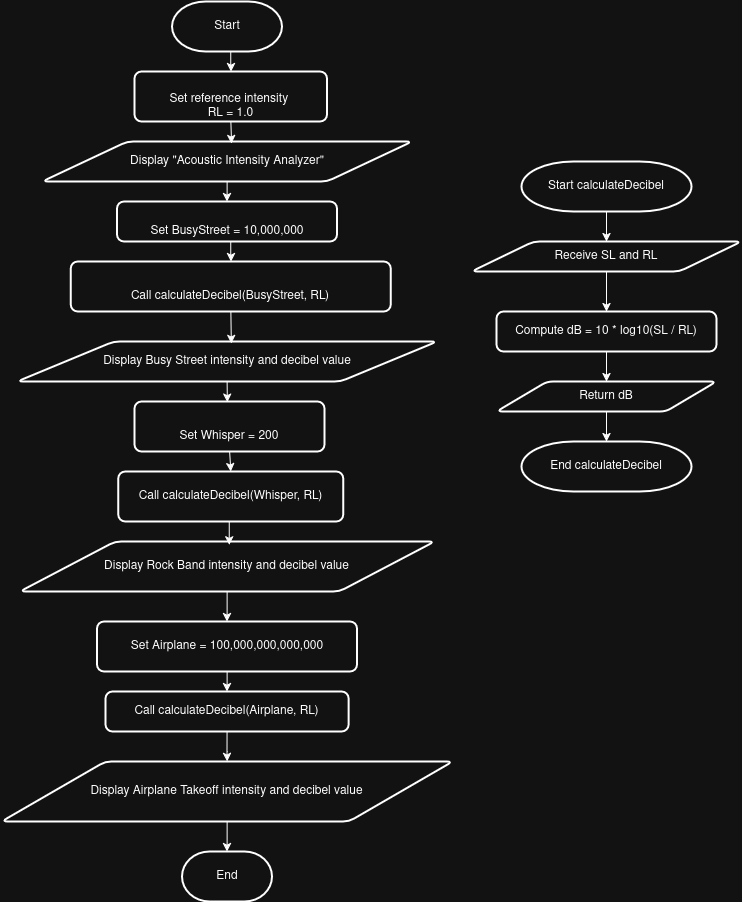

The diagram above was exported from draw.io. Its source (the exported page's mxGraphModel, read from the mxfile embedded in the PNG):
<mxGraphModel dx="2852" dy="1188" grid="1" gridSize="10" guides="1" tooltips="1" connect="1" arrows="1" fold="1" page="1" pageScale="1" pageWidth="850" pageHeight="1100" math="0" shadow="0">
  <root>
    <mxCell id="0" />
    <mxCell id="1" parent="0" />
    <mxCell id="sRXK1qZ94lgMsWvnolsG-14" edge="1" parent="1" source="L3I3wPOJTD0XkBxNCtid-2" style="edgeStyle=orthogonalEdgeStyle;rounded=0;orthogonalLoop=1;jettySize=auto;html=1;exitX=0.5;exitY=1;exitDx=0;exitDy=0;exitPerimeter=0;entryX=0.5;entryY=0;entryDx=0;entryDy=0;" target="sRXK1qZ94lgMsWvnolsG-1">
      <mxGeometry relative="1" as="geometry" />
    </mxCell>
    <mxCell id="L3I3wPOJTD0XkBxNCtid-2" parent="1" style="strokeWidth=2;html=1;shape=mxgraph.flowchart.terminator;whiteSpace=wrap;fontSize=12;align=center;verticalAlign=middle;" value="Start" vertex="1">
      <mxGeometry height="50" width="110" x="-659.38" y="70" as="geometry" />
    </mxCell>
    <mxCell id="L3I3wPOJTD0XkBxNCtid-10" parent="1" style="strokeWidth=2;html=1;shape=mxgraph.flowchart.terminator;whiteSpace=wrap;fontSize=12;align=center;verticalAlign=middle;" value="End" vertex="1">
      <mxGeometry height="50" width="90" x="-649.38" y="920" as="geometry" />
    </mxCell>
    <mxCell id="sRXK1qZ94lgMsWvnolsG-1" parent="1" style="rounded=1;whiteSpace=wrap;html=1;absoluteArcSize=1;arcSize=14;strokeWidth=2;align=center;verticalAlign=middle;" value="&lt;table&gt;&lt;tbody&gt;&lt;tr&gt;&lt;td data-start=&quot;1302&quot; data-end=&quot;1328&quot; data-col-size=&quot;sm&quot;&gt;&lt;br&gt;&lt;/td&gt;&lt;/tr&gt;&lt;/tbody&gt;&lt;/table&gt;&lt;table&gt;&lt;tbody&gt;&lt;tr&gt;&lt;td data-start=&quot;1328&quot; data-end=&quot;1364&quot; data-col-size=&quot;md&quot;&gt;Set reference intensity&amp;nbsp;&lt;br&gt;RL = 1.0&lt;/td&gt;&lt;/tr&gt;&lt;/tbody&gt;&lt;/table&gt;" vertex="1">
      <mxGeometry height="50" width="192.5" x="-696.88" y="140" as="geometry" />
    </mxCell>
    <mxCell id="sRXK1qZ94lgMsWvnolsG-16" edge="1" parent="1" source="sRXK1qZ94lgMsWvnolsG-2" style="edgeStyle=orthogonalEdgeStyle;rounded=0;orthogonalLoop=1;jettySize=auto;html=1;exitX=0.5;exitY=1;exitDx=0;exitDy=0;entryX=0.5;entryY=0;entryDx=0;entryDy=0;" target="sRXK1qZ94lgMsWvnolsG-3">
      <mxGeometry relative="1" as="geometry" />
    </mxCell>
    <mxCell id="sRXK1qZ94lgMsWvnolsG-2" parent="1" style="shape=parallelogram;html=1;strokeWidth=2;perimeter=parallelogramPerimeter;whiteSpace=wrap;rounded=1;arcSize=12;size=0.23;align=center;verticalAlign=middle;" value="Display &quot;Acoustic Intensity Analyzer&quot;" vertex="1">
      <mxGeometry height="40" width="370" x="-789.38" y="210" as="geometry" />
    </mxCell>
    <mxCell id="sRXK1qZ94lgMsWvnolsG-17" edge="1" parent="1" source="sRXK1qZ94lgMsWvnolsG-3" style="edgeStyle=orthogonalEdgeStyle;rounded=0;orthogonalLoop=1;jettySize=auto;html=1;exitX=0.5;exitY=1;exitDx=0;exitDy=0;entryX=0.5;entryY=0;entryDx=0;entryDy=0;" target="sRXK1qZ94lgMsWvnolsG-4">
      <mxGeometry relative="1" as="geometry" />
    </mxCell>
    <mxCell id="sRXK1qZ94lgMsWvnolsG-3" parent="1" style="rounded=1;whiteSpace=wrap;html=1;absoluteArcSize=1;arcSize=14;strokeWidth=2;align=center;verticalAlign=middle;" value="&lt;table&gt;&lt;tbody&gt;&lt;tr&gt;&lt;td data-start=&quot;1446&quot; data-end=&quot;1472&quot; data-col-size=&quot;sm&quot;&gt;&lt;strong data-start=&quot;1448&quot; data-end=&quot;1471&quot;&gt;&lt;/strong&gt;&lt;br&gt;&lt;/td&gt;&lt;/tr&gt;&lt;/tbody&gt;&lt;/table&gt;&lt;table&gt;&lt;tbody&gt;&lt;tr&gt;&lt;td data-start=&quot;1472&quot; data-end=&quot;1503&quot; data-col-size=&quot;md&quot;&gt;Set BusyStreet = 10,000,000&lt;/td&gt;&lt;/tr&gt;&lt;/tbody&gt;&lt;/table&gt;" vertex="1">
      <mxGeometry height="40" width="220" x="-714.38" y="270" as="geometry" />
    </mxCell>
    <mxCell id="sRXK1qZ94lgMsWvnolsG-4" parent="1" style="rounded=1;whiteSpace=wrap;html=1;absoluteArcSize=1;arcSize=14;strokeWidth=2;align=center;verticalAlign=middle;" value="&lt;table&gt;&lt;tbody&gt;&lt;tr&gt;&lt;td data-start=&quot;1506&quot; data-end=&quot;1532&quot; data-col-size=&quot;sm&quot;&gt;&lt;strong data-start=&quot;1508&quot; data-end=&quot;1531&quot;&gt;&lt;/strong&gt;&lt;br&gt;&lt;/td&gt;&lt;/tr&gt;&lt;/tbody&gt;&lt;/table&gt;&lt;table&gt;&lt;tbody&gt;&lt;tr&gt;&lt;td data-start=&quot;1532&quot; data-end=&quot;1573&quot; data-col-size=&quot;md&quot;&gt;Call calculateDecibel(BusyStreet, RL)&lt;/td&gt;&lt;/tr&gt;&lt;/tbody&gt;&lt;/table&gt;" vertex="1">
      <mxGeometry height="50" width="320" x="-760.63" y="330" as="geometry" />
    </mxCell>
    <mxCell id="sRXK1qZ94lgMsWvnolsG-6" parent="1" style="shape=parallelogram;html=1;strokeWidth=2;perimeter=parallelogramPerimeter;whiteSpace=wrap;rounded=1;arcSize=12;size=0.23;align=center;verticalAlign=middle;" value="Display Busy Street intensity and decibel value" vertex="1">
      <mxGeometry height="40" width="420" x="-814.38" y="410" as="geometry" />
    </mxCell>
    <mxCell id="sRXK1qZ94lgMsWvnolsG-20" edge="1" parent="1" source="sRXK1qZ94lgMsWvnolsG-7" style="edgeStyle=orthogonalEdgeStyle;rounded=0;orthogonalLoop=1;jettySize=auto;html=1;exitX=0.5;exitY=1;exitDx=0;exitDy=0;entryX=0.5;entryY=0;entryDx=0;entryDy=0;" target="sRXK1qZ94lgMsWvnolsG-8">
      <mxGeometry relative="1" as="geometry" />
    </mxCell>
    <mxCell id="sRXK1qZ94lgMsWvnolsG-7" parent="1" style="rounded=1;whiteSpace=wrap;html=1;absoluteArcSize=1;arcSize=14;strokeWidth=2;align=center;verticalAlign=middle;" value="&lt;table&gt;&lt;tbody&gt;&lt;tr&gt;&lt;td data-start=&quot;1665&quot; data-end=&quot;1691&quot; data-col-size=&quot;sm&quot;&gt;&lt;strong data-start=&quot;1667&quot; data-end=&quot;1690&quot;&gt;&lt;/strong&gt;&lt;br&gt;&lt;/td&gt;&lt;/tr&gt;&lt;/tbody&gt;&lt;/table&gt;&lt;table&gt;&lt;tbody&gt;&lt;tr&gt;&lt;td data-start=&quot;1691&quot; data-end=&quot;1712&quot; data-col-size=&quot;md&quot;&gt;Set Whisper = 200&lt;/td&gt;&lt;/tr&gt;&lt;/tbody&gt;&lt;/table&gt;" vertex="1">
      <mxGeometry height="50" width="190" x="-696.88" y="470" as="geometry" />
    </mxCell>
    <mxCell id="sRXK1qZ94lgMsWvnolsG-8" parent="1" style="rounded=1;whiteSpace=wrap;html=1;absoluteArcSize=1;arcSize=14;strokeWidth=2;align=center;verticalAlign=middle;" value="Call calculateDecibel(Whisper, RL)" vertex="1">
      <mxGeometry height="50" width="225" x="-713.13" y="540" as="geometry" />
    </mxCell>
    <mxCell id="sRXK1qZ94lgMsWvnolsG-22" edge="1" parent="1" source="sRXK1qZ94lgMsWvnolsG-9" style="edgeStyle=orthogonalEdgeStyle;rounded=0;orthogonalLoop=1;jettySize=auto;html=1;exitX=0.5;exitY=1;exitDx=0;exitDy=0;entryX=0.5;entryY=0;entryDx=0;entryDy=0;" target="sRXK1qZ94lgMsWvnolsG-10">
      <mxGeometry relative="1" as="geometry" />
    </mxCell>
    <mxCell id="sRXK1qZ94lgMsWvnolsG-9" parent="1" style="shape=parallelogram;html=1;strokeWidth=2;perimeter=parallelogramPerimeter;whiteSpace=wrap;rounded=1;arcSize=12;size=0.23;align=center;verticalAlign=middle;" value="Display Rock Band intensity and decibel value" vertex="1">
      <mxGeometry height="50" width="415" x="-811.88" y="610" as="geometry" />
    </mxCell>
    <mxCell id="sRXK1qZ94lgMsWvnolsG-23" edge="1" parent="1" source="sRXK1qZ94lgMsWvnolsG-10" style="edgeStyle=orthogonalEdgeStyle;rounded=0;orthogonalLoop=1;jettySize=auto;html=1;exitX=0.5;exitY=1;exitDx=0;exitDy=0;entryX=0.5;entryY=0;entryDx=0;entryDy=0;" target="sRXK1qZ94lgMsWvnolsG-11">
      <mxGeometry relative="1" as="geometry" />
    </mxCell>
    <mxCell id="sRXK1qZ94lgMsWvnolsG-10" parent="1" style="rounded=1;whiteSpace=wrap;html=1;absoluteArcSize=1;arcSize=14;strokeWidth=2;align=center;verticalAlign=middle;" value="Set Airplane = 100,000,000,000,000" vertex="1">
      <mxGeometry height="50" width="260" x="-734.38" y="690" as="geometry" />
    </mxCell>
    <mxCell id="sRXK1qZ94lgMsWvnolsG-24" edge="1" parent="1" source="sRXK1qZ94lgMsWvnolsG-11" style="edgeStyle=orthogonalEdgeStyle;rounded=0;orthogonalLoop=1;jettySize=auto;html=1;exitX=0.5;exitY=1;exitDx=0;exitDy=0;" target="sRXK1qZ94lgMsWvnolsG-12">
      <mxGeometry relative="1" as="geometry" />
    </mxCell>
    <mxCell id="sRXK1qZ94lgMsWvnolsG-11" parent="1" style="rounded=1;whiteSpace=wrap;html=1;absoluteArcSize=1;arcSize=14;strokeWidth=2;align=center;verticalAlign=middle;" value="Call calculateDecibel(Airplane, RL)" vertex="1">
      <mxGeometry height="40" width="243.12" x="-725.94" y="760" as="geometry" />
    </mxCell>
    <mxCell id="sRXK1qZ94lgMsWvnolsG-12" parent="1" style="shape=parallelogram;html=1;strokeWidth=2;perimeter=parallelogramPerimeter;whiteSpace=wrap;rounded=1;arcSize=12;size=0.23;align=center;verticalAlign=middle;" value="Display Airplane Takeoff intensity and decibel value" vertex="1">
      <mxGeometry height="60" width="451.25" x="-830" y="830" as="geometry" />
    </mxCell>
    <mxCell id="sRXK1qZ94lgMsWvnolsG-15" edge="1" parent="1" source="sRXK1qZ94lgMsWvnolsG-1" style="edgeStyle=orthogonalEdgeStyle;rounded=0;orthogonalLoop=1;jettySize=auto;html=1;exitX=0.5;exitY=1;exitDx=0;exitDy=0;entryX=0.512;entryY=0.049;entryDx=0;entryDy=0;entryPerimeter=0;" target="sRXK1qZ94lgMsWvnolsG-2">
      <mxGeometry relative="1" as="geometry" />
    </mxCell>
    <mxCell id="sRXK1qZ94lgMsWvnolsG-18" edge="1" parent="1" source="sRXK1qZ94lgMsWvnolsG-4" style="edgeStyle=orthogonalEdgeStyle;rounded=0;orthogonalLoop=1;jettySize=auto;html=1;exitX=0.5;exitY=1;exitDx=0;exitDy=0;entryX=0.51;entryY=0.049;entryDx=0;entryDy=0;entryPerimeter=0;" target="sRXK1qZ94lgMsWvnolsG-6">
      <mxGeometry relative="1" as="geometry" />
    </mxCell>
    <mxCell id="sRXK1qZ94lgMsWvnolsG-19" edge="1" parent="1" source="sRXK1qZ94lgMsWvnolsG-6" style="edgeStyle=orthogonalEdgeStyle;rounded=0;orthogonalLoop=1;jettySize=auto;html=1;exitX=0.5;exitY=1;exitDx=0;exitDy=0;entryX=0.488;entryY=0.012;entryDx=0;entryDy=0;entryPerimeter=0;" target="sRXK1qZ94lgMsWvnolsG-7">
      <mxGeometry relative="1" as="geometry" />
    </mxCell>
    <mxCell id="sRXK1qZ94lgMsWvnolsG-21" edge="1" parent="1" source="sRXK1qZ94lgMsWvnolsG-8" style="edgeStyle=orthogonalEdgeStyle;rounded=0;orthogonalLoop=1;jettySize=auto;html=1;exitX=0.5;exitY=1;exitDx=0;exitDy=0;entryX=0.505;entryY=0.066;entryDx=0;entryDy=0;entryPerimeter=0;" target="sRXK1qZ94lgMsWvnolsG-9">
      <mxGeometry relative="1" as="geometry" />
    </mxCell>
    <mxCell id="sRXK1qZ94lgMsWvnolsG-25" edge="1" parent="1" source="sRXK1qZ94lgMsWvnolsG-12" style="edgeStyle=orthogonalEdgeStyle;rounded=0;orthogonalLoop=1;jettySize=auto;html=1;exitX=0.5;exitY=1;exitDx=0;exitDy=0;entryX=0.5;entryY=0;entryDx=0;entryDy=0;entryPerimeter=0;" target="L3I3wPOJTD0XkBxNCtid-10">
      <mxGeometry relative="1" as="geometry" />
    </mxCell>
    <mxCell id="sRXK1qZ94lgMsWvnolsG-31" edge="1" parent="1" source="sRXK1qZ94lgMsWvnolsG-26" style="edgeStyle=orthogonalEdgeStyle;rounded=0;orthogonalLoop=1;jettySize=auto;html=1;exitX=0.5;exitY=1;exitDx=0;exitDy=0;exitPerimeter=0;entryX=0.5;entryY=0;entryDx=0;entryDy=0;" target="sRXK1qZ94lgMsWvnolsG-27">
      <mxGeometry relative="1" as="geometry" />
    </mxCell>
    <mxCell id="sRXK1qZ94lgMsWvnolsG-26" parent="1" style="strokeWidth=2;html=1;shape=mxgraph.flowchart.terminator;whiteSpace=wrap;fontSize=12;align=center;verticalAlign=middle;" value="Start calculateDecibel" vertex="1">
      <mxGeometry height="50" width="170" x="-310" y="230" as="geometry" />
    </mxCell>
    <mxCell id="sRXK1qZ94lgMsWvnolsG-32" edge="1" parent="1" source="sRXK1qZ94lgMsWvnolsG-27" style="edgeStyle=orthogonalEdgeStyle;rounded=0;orthogonalLoop=1;jettySize=auto;html=1;exitX=0.5;exitY=1;exitDx=0;exitDy=0;entryX=0.5;entryY=0;entryDx=0;entryDy=0;" target="sRXK1qZ94lgMsWvnolsG-28">
      <mxGeometry relative="1" as="geometry" />
    </mxCell>
    <mxCell id="sRXK1qZ94lgMsWvnolsG-27" parent="1" style="shape=parallelogram;html=1;strokeWidth=2;perimeter=parallelogramPerimeter;whiteSpace=wrap;rounded=1;arcSize=12;size=0.23;align=center;verticalAlign=middle;" value="Receive SL and RL" vertex="1">
      <mxGeometry height="30" width="270" x="-360" y="310" as="geometry" />
    </mxCell>
    <mxCell id="sRXK1qZ94lgMsWvnolsG-33" edge="1" parent="1" source="sRXK1qZ94lgMsWvnolsG-28" style="edgeStyle=orthogonalEdgeStyle;rounded=0;orthogonalLoop=1;jettySize=auto;html=1;exitX=0.5;exitY=1;exitDx=0;exitDy=0;entryX=0.5;entryY=0;entryDx=0;entryDy=0;" target="sRXK1qZ94lgMsWvnolsG-29">
      <mxGeometry relative="1" as="geometry" />
    </mxCell>
    <mxCell id="sRXK1qZ94lgMsWvnolsG-28" parent="1" style="rounded=1;whiteSpace=wrap;html=1;absoluteArcSize=1;arcSize=14;strokeWidth=2;align=center;verticalAlign=middle;" value="Compute dB = 10 * log10(SL / RL)" vertex="1">
      <mxGeometry height="40" width="220" x="-335" y="380" as="geometry" />
    </mxCell>
    <mxCell id="sRXK1qZ94lgMsWvnolsG-29" parent="1" style="shape=parallelogram;html=1;strokeWidth=2;perimeter=parallelogramPerimeter;whiteSpace=wrap;rounded=1;arcSize=12;size=0.23;align=center;verticalAlign=middle;" value="Return dB" vertex="1">
      <mxGeometry height="30" width="220" x="-335" y="450" as="geometry" />
    </mxCell>
    <mxCell id="sRXK1qZ94lgMsWvnolsG-30" parent="1" style="strokeWidth=2;html=1;shape=mxgraph.flowchart.terminator;whiteSpace=wrap;fontSize=12;align=center;verticalAlign=middle;" value="End calculateDecibel" vertex="1">
      <mxGeometry height="50" width="170" x="-310" y="510" as="geometry" />
    </mxCell>
    <mxCell id="sRXK1qZ94lgMsWvnolsG-34" edge="1" parent="1" source="sRXK1qZ94lgMsWvnolsG-29" style="edgeStyle=orthogonalEdgeStyle;rounded=0;orthogonalLoop=1;jettySize=auto;html=1;exitX=0.5;exitY=1;exitDx=0;exitDy=0;entryX=0.5;entryY=0;entryDx=0;entryDy=0;entryPerimeter=0;" target="sRXK1qZ94lgMsWvnolsG-30">
      <mxGeometry relative="1" as="geometry" />
    </mxCell>
  </root>
</mxGraphModel>